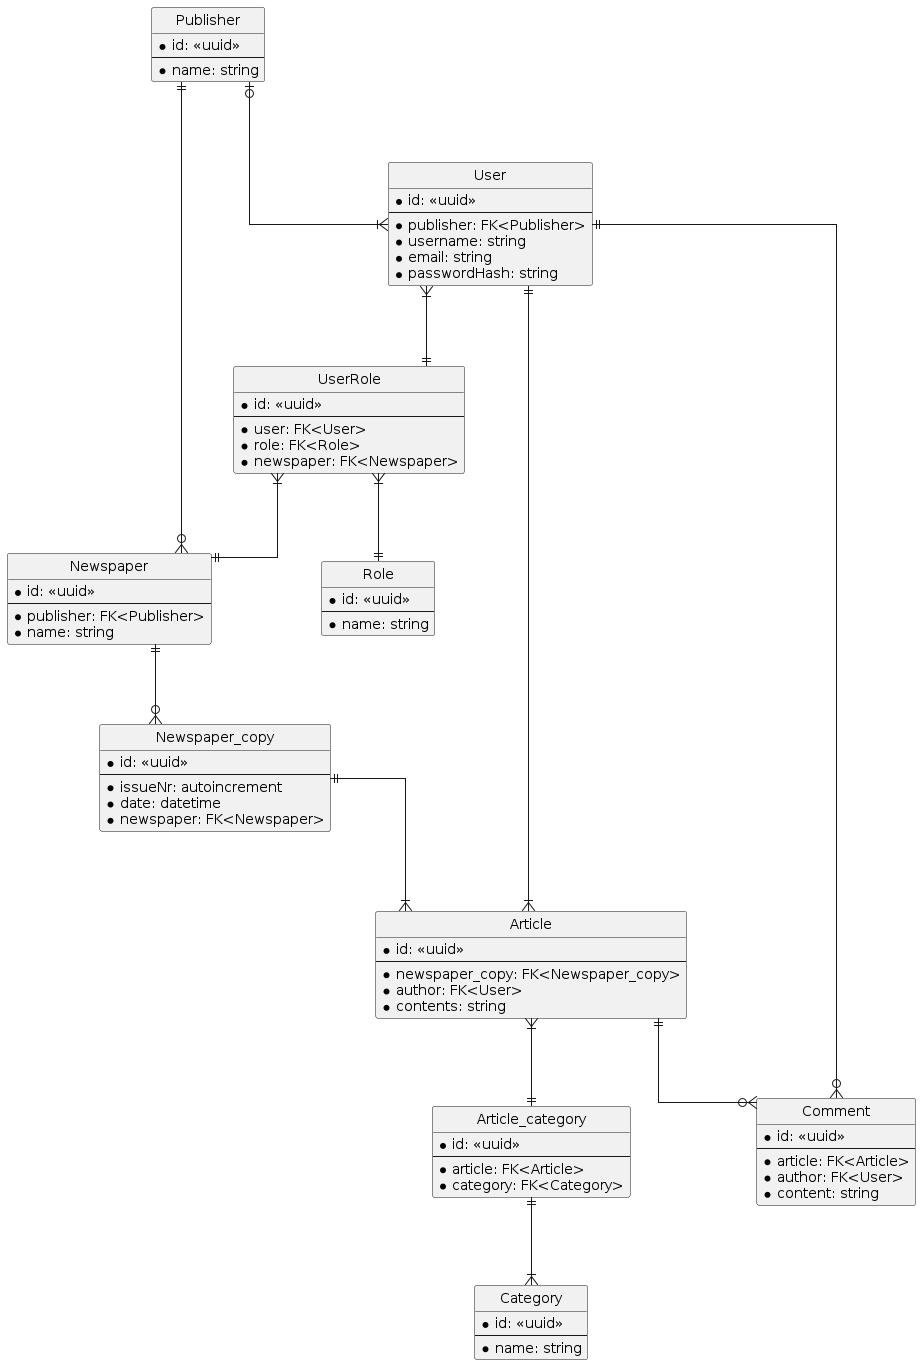

The diagram above was rendered by PlantUML. Its source (embedded in the PNG):
@startuml entityRelationshipDiagram

' visual style
hide circle

' straight lines
skinparam Linetype ortho
skinparam Nodesep 110
skinparam Ranksep 80

entity User {
    * id: <<uuid>>
    ---
    * publisher: FK<Publisher>
    * username: string
    * email: string
    * passwordHash: string
}

entity Role {
    * id: <<uuid>>
    ---
    * name: string
}

entity UserRole {
    * id: <<uuid>>
    ---
    * user: FK<User>
    * role: FK<Role>
    * newspaper: FK<Newspaper>
}

entity Newspaper { 
    * id: <<uuid>>
    ---
    * publisher: FK<Publisher>
    * name: string
}

entity Newspaper_copy { 
    * id: <<uuid>>
    ---
    * issueNr: autoincrement
    * date: datetime
    * newspaper: FK<Newspaper>
}

entity Article { 
    * id: <<uuid>>
    ---
    * newspaper_copy: FK<Newspaper_copy>
    * author: FK<User>
    * contents: string
}

entity Publisher { 
    * id: <<uuid>>
    ---
    * name: string
}

entity Comment {
    * id: <<uuid>>
    ---
    * article: FK<Article>
    * author: FK<User>
    * content: string
}

entity Category {
    * id: <<uuid>>
    ---
    * name: string
}

entity Article_category { 
    * id: <<uuid>>
    ---
    * article: FK<Article>
    * category: FK<Category>
}

Publisher ||--o{ Newspaper
Publisher |o--|{ User
User }|--|| UserRole
UserRole }|--|| Role
UserRole }|--|| Newspaper
Newspaper ||--o{ Newspaper_copy
Newspaper_copy ||--|{ Article
Article }|--|| Article_category
Article_category ||--|{ Category
Article ||--o{ Comment
Article }|--|| User
Comment }o--|| User

@enduml